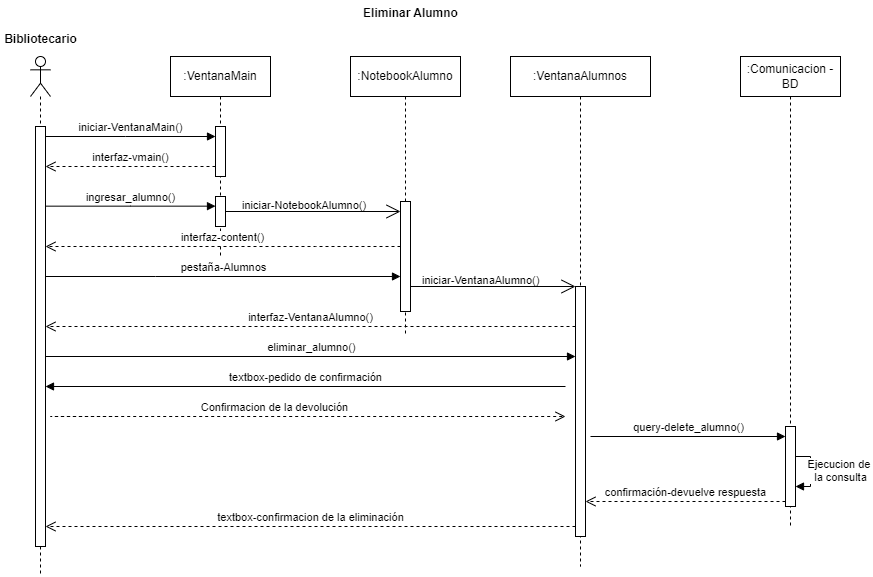

The diagram above was exported from draw.io. Its source (the exported page's mxGraphModel, read from the mxfile embedded in the PNG):
<mxGraphModel dx="1104" dy="508" grid="1" gridSize="10" guides="1" tooltips="1" connect="1" arrows="1" fold="1" page="1" pageScale="1" pageWidth="850" pageHeight="1100" math="0" shadow="0">
  <root>
    <mxCell id="vxvFicVM-7s0Lhu-WzuA-0" />
    <mxCell id="vxvFicVM-7s0Lhu-WzuA-1" parent="vxvFicVM-7s0Lhu-WzuA-0" />
    <mxCell id="vxvFicVM-7s0Lhu-WzuA-2" value=":VentanaMain" style="shape=umlLifeline;perimeter=lifelinePerimeter;whiteSpace=wrap;html=1;container=0;dropTarget=0;collapsible=0;recursiveResize=0;outlineConnect=0;portConstraint=eastwest;newEdgeStyle={&quot;edgeStyle&quot;:&quot;elbowEdgeStyle&quot;,&quot;elbow&quot;:&quot;vertical&quot;,&quot;curved&quot;:0,&quot;rounded&quot;:0};" parent="vxvFicVM-7s0Lhu-WzuA-1" vertex="1">
      <mxGeometry x="320" y="130" width="100" height="200" as="geometry" />
    </mxCell>
    <mxCell id="vxvFicVM-7s0Lhu-WzuA-3" value="" style="html=1;points=[];perimeter=orthogonalPerimeter;outlineConnect=0;targetShapes=umlLifeline;portConstraint=eastwest;newEdgeStyle={&quot;edgeStyle&quot;:&quot;elbowEdgeStyle&quot;,&quot;elbow&quot;:&quot;vertical&quot;,&quot;curved&quot;:0,&quot;rounded&quot;:0};" parent="vxvFicVM-7s0Lhu-WzuA-2" vertex="1">
      <mxGeometry x="45" y="70" width="10" height="50" as="geometry" />
    </mxCell>
    <mxCell id="vxvFicVM-7s0Lhu-WzuA-4" value="" style="html=1;points=[];perimeter=orthogonalPerimeter;outlineConnect=0;targetShapes=umlLifeline;portConstraint=eastwest;newEdgeStyle={&quot;edgeStyle&quot;:&quot;elbowEdgeStyle&quot;,&quot;elbow&quot;:&quot;vertical&quot;,&quot;curved&quot;:0,&quot;rounded&quot;:0};" parent="vxvFicVM-7s0Lhu-WzuA-2" vertex="1">
      <mxGeometry x="45" y="140" width="10" height="30" as="geometry" />
    </mxCell>
    <mxCell id="vxvFicVM-7s0Lhu-WzuA-5" value=":NotebookAlumno" style="shape=umlLifeline;perimeter=lifelinePerimeter;whiteSpace=wrap;html=1;container=0;dropTarget=0;collapsible=0;recursiveResize=0;outlineConnect=0;portConstraint=eastwest;newEdgeStyle={&quot;edgeStyle&quot;:&quot;elbowEdgeStyle&quot;,&quot;elbow&quot;:&quot;vertical&quot;,&quot;curved&quot;:0,&quot;rounded&quot;:0};" parent="vxvFicVM-7s0Lhu-WzuA-1" vertex="1">
      <mxGeometry x="500" y="130" width="110" height="280" as="geometry" />
    </mxCell>
    <mxCell id="vxvFicVM-7s0Lhu-WzuA-6" value="" style="html=1;points=[];perimeter=orthogonalPerimeter;outlineConnect=0;targetShapes=umlLifeline;portConstraint=eastwest;newEdgeStyle={&quot;edgeStyle&quot;:&quot;elbowEdgeStyle&quot;,&quot;elbow&quot;:&quot;vertical&quot;,&quot;curved&quot;:0,&quot;rounded&quot;:0};" parent="vxvFicVM-7s0Lhu-WzuA-5" vertex="1">
      <mxGeometry x="50" y="145" width="10" height="110" as="geometry" />
    </mxCell>
    <mxCell id="vxvFicVM-7s0Lhu-WzuA-7" value="" style="shape=umlLifeline;perimeter=lifelinePerimeter;whiteSpace=wrap;html=1;container=1;dropTarget=0;collapsible=0;recursiveResize=0;outlineConnect=0;portConstraint=eastwest;newEdgeStyle={&quot;curved&quot;:0,&quot;rounded&quot;:0};participant=umlActor;" parent="vxvFicVM-7s0Lhu-WzuA-1" vertex="1">
      <mxGeometry x="180" y="130" width="20" height="520" as="geometry" />
    </mxCell>
    <mxCell id="vxvFicVM-7s0Lhu-WzuA-8" value="" style="html=1;points=[];perimeter=orthogonalPerimeter;outlineConnect=0;targetShapes=umlLifeline;portConstraint=eastwest;newEdgeStyle={&quot;edgeStyle&quot;:&quot;elbowEdgeStyle&quot;,&quot;elbow&quot;:&quot;vertical&quot;,&quot;curved&quot;:0,&quot;rounded&quot;:0};" parent="vxvFicVM-7s0Lhu-WzuA-7" vertex="1">
      <mxGeometry x="5" y="70" width="10" height="420" as="geometry" />
    </mxCell>
    <mxCell id="vxvFicVM-7s0Lhu-WzuA-9" value="Eliminar Alumno" style="text;align=center;fontStyle=1;verticalAlign=middle;spacingLeft=3;spacingRight=3;strokeColor=none;rotatable=0;points=[[0,0.5],[1,0.5]];portConstraint=eastwest;html=1;" parent="vxvFicVM-7s0Lhu-WzuA-1" vertex="1">
      <mxGeometry x="440" y="74" width="240" height="26" as="geometry" />
    </mxCell>
    <mxCell id="vxvFicVM-7s0Lhu-WzuA-10" value="iniciar-VentanaMain()" style="html=1;verticalAlign=bottom;endArrow=block;edgeStyle=elbowEdgeStyle;elbow=vertical;curved=0;rounded=0;" parent="vxvFicVM-7s0Lhu-WzuA-1" source="vxvFicVM-7s0Lhu-WzuA-8" target="vxvFicVM-7s0Lhu-WzuA-3" edge="1">
      <mxGeometry relative="1" as="geometry">
        <mxPoint x="190" y="210" as="sourcePoint" />
        <Array as="points">
          <mxPoint x="275" y="210" />
        </Array>
        <mxPoint x="360" y="210" as="targetPoint" />
      </mxGeometry>
    </mxCell>
    <mxCell id="vxvFicVM-7s0Lhu-WzuA-11" value="interfaz-vmain()" style="html=1;verticalAlign=bottom;endArrow=open;dashed=1;endSize=8;edgeStyle=elbowEdgeStyle;elbow=vertical;curved=0;rounded=0;" parent="vxvFicVM-7s0Lhu-WzuA-1" source="vxvFicVM-7s0Lhu-WzuA-3" target="vxvFicVM-7s0Lhu-WzuA-8" edge="1">
      <mxGeometry relative="1" as="geometry">
        <mxPoint x="210" y="240" as="targetPoint" />
        <Array as="points">
          <mxPoint x="320.19" y="240" />
        </Array>
        <mxPoint x="360" y="240" as="sourcePoint" />
      </mxGeometry>
    </mxCell>
    <mxCell id="vxvFicVM-7s0Lhu-WzuA-12" value="ingresar_alumno()" style="html=1;verticalAlign=bottom;endArrow=block;edgeStyle=elbowEdgeStyle;elbow=vertical;curved=0;rounded=0;" parent="vxvFicVM-7s0Lhu-WzuA-1" source="vxvFicVM-7s0Lhu-WzuA-8" target="vxvFicVM-7s0Lhu-WzuA-4" edge="1">
      <mxGeometry relative="1" as="geometry">
        <mxPoint x="200" y="279.65999999999997" as="sourcePoint" />
        <Array as="points">
          <mxPoint x="280" y="279.65999999999997" />
        </Array>
        <mxPoint x="330" y="280" as="targetPoint" />
      </mxGeometry>
    </mxCell>
    <mxCell id="vxvFicVM-7s0Lhu-WzuA-13" value="" style="endArrow=open;endFill=1;endSize=12;html=1;rounded=0;" parent="vxvFicVM-7s0Lhu-WzuA-1" source="vxvFicVM-7s0Lhu-WzuA-4" target="vxvFicVM-7s0Lhu-WzuA-6" edge="1">
      <mxGeometry width="160" relative="1" as="geometry">
        <mxPoint x="380" y="289.99999999999994" as="sourcePoint" />
        <mxPoint x="544" y="289.99999999999994" as="targetPoint" />
      </mxGeometry>
    </mxCell>
    <mxCell id="vxvFicVM-7s0Lhu-WzuA-14" value="&lt;span style=&quot;font-family: Helvetica; font-size: 11px; font-style: normal; font-variant-ligatures: normal; font-variant-caps: normal; font-weight: 400; letter-spacing: normal; orphans: 2; text-align: center; text-indent: 0px; text-transform: none; widows: 2; word-spacing: 0px; -webkit-text-stroke-width: 0px; white-space: nowrap; text-decoration-thickness: initial; text-decoration-style: initial; text-decoration-color: initial; float: none; display: inline !important; background-color: rgb(255, 255, 255);&quot;&gt;iniciar-NotebookAlumno()&lt;/span&gt;" style="text;whiteSpace=wrap;html=1;" parent="vxvFicVM-7s0Lhu-WzuA-1" vertex="1">
      <mxGeometry x="390" y="265" width="160" height="15" as="geometry" />
    </mxCell>
    <mxCell id="vxvFicVM-7s0Lhu-WzuA-15" value="interfaz-content()" style="html=1;verticalAlign=bottom;endArrow=open;dashed=1;endSize=8;edgeStyle=elbowEdgeStyle;elbow=vertical;curved=0;rounded=0;" parent="vxvFicVM-7s0Lhu-WzuA-1" source="vxvFicVM-7s0Lhu-WzuA-6" target="vxvFicVM-7s0Lhu-WzuA-8" edge="1">
      <mxGeometry relative="1" as="geometry">
        <mxPoint x="210" y="320" as="targetPoint" />
        <Array as="points">
          <mxPoint x="465.19" y="320" />
        </Array>
        <mxPoint x="510" y="320" as="sourcePoint" />
      </mxGeometry>
    </mxCell>
    <mxCell id="vxvFicVM-7s0Lhu-WzuA-16" value="pestaña-Alumnos" style="html=1;verticalAlign=bottom;endArrow=block;edgeStyle=elbowEdgeStyle;elbow=vertical;curved=0;rounded=0;" parent="vxvFicVM-7s0Lhu-WzuA-1" source="vxvFicVM-7s0Lhu-WzuA-8" target="vxvFicVM-7s0Lhu-WzuA-6" edge="1">
      <mxGeometry relative="1" as="geometry">
        <mxPoint x="210" y="350" as="sourcePoint" />
        <Array as="points">
          <mxPoint x="305" y="350" />
        </Array>
        <mxPoint x="390" y="350.34000000000003" as="targetPoint" />
      </mxGeometry>
    </mxCell>
    <mxCell id="vxvFicVM-7s0Lhu-WzuA-17" value=":VentanaAlumnos" style="shape=umlLifeline;perimeter=lifelinePerimeter;whiteSpace=wrap;html=1;container=1;dropTarget=0;collapsible=0;recursiveResize=0;outlineConnect=0;portConstraint=eastwest;newEdgeStyle={&quot;curved&quot;:0,&quot;rounded&quot;:0};" parent="vxvFicVM-7s0Lhu-WzuA-1" vertex="1">
      <mxGeometry x="660" y="130" width="140" height="510" as="geometry" />
    </mxCell>
    <mxCell id="vxvFicVM-7s0Lhu-WzuA-18" value="" style="html=1;points=[];perimeter=orthogonalPerimeter;outlineConnect=0;targetShapes=umlLifeline;portConstraint=eastwest;newEdgeStyle={&quot;edgeStyle&quot;:&quot;elbowEdgeStyle&quot;,&quot;elbow&quot;:&quot;vertical&quot;,&quot;curved&quot;:0,&quot;rounded&quot;:0};" parent="vxvFicVM-7s0Lhu-WzuA-17" vertex="1">
      <mxGeometry x="65" y="230" width="10" height="250" as="geometry" />
    </mxCell>
    <mxCell id="vxvFicVM-7s0Lhu-WzuA-20" value="&lt;span style=&quot;font-family: Helvetica; font-size: 11px; font-style: normal; font-variant-ligatures: normal; font-variant-caps: normal; font-weight: 400; letter-spacing: normal; orphans: 2; text-align: center; text-indent: 0px; text-transform: none; widows: 2; word-spacing: 0px; -webkit-text-stroke-width: 0px; white-space: nowrap; text-decoration-thickness: initial; text-decoration-style: initial; text-decoration-color: initial; float: none; display: inline !important; background-color: rgb(255, 255, 255);&quot;&gt;iniciar-VentanaAlumno()&lt;/span&gt;" style="text;whiteSpace=wrap;html=1;" parent="vxvFicVM-7s0Lhu-WzuA-1" vertex="1">
      <mxGeometry x="570" y="340" width="160" height="30" as="geometry" />
    </mxCell>
    <mxCell id="vxvFicVM-7s0Lhu-WzuA-21" value="" style="endArrow=open;endFill=1;endSize=12;html=1;rounded=0;" parent="vxvFicVM-7s0Lhu-WzuA-1" source="vxvFicVM-7s0Lhu-WzuA-6" target="vxvFicVM-7s0Lhu-WzuA-18" edge="1">
      <mxGeometry width="160" relative="1" as="geometry">
        <mxPoint x="575" y="370" as="sourcePoint" />
        <mxPoint x="730" y="370" as="targetPoint" />
      </mxGeometry>
    </mxCell>
    <mxCell id="vxvFicVM-7s0Lhu-WzuA-22" value="interfaz-VentanaAlumno()" style="html=1;verticalAlign=bottom;endArrow=open;dashed=1;endSize=8;edgeStyle=elbowEdgeStyle;elbow=vertical;curved=0;rounded=0;" parent="vxvFicVM-7s0Lhu-WzuA-1" source="vxvFicVM-7s0Lhu-WzuA-18" target="vxvFicVM-7s0Lhu-WzuA-8" edge="1">
      <mxGeometry relative="1" as="geometry">
        <mxPoint x="377.5" y="400" as="targetPoint" />
        <Array as="points">
          <mxPoint x="647.69" y="400" />
        </Array>
        <mxPoint x="732.5" y="400" as="sourcePoint" />
      </mxGeometry>
    </mxCell>
    <mxCell id="vxvFicVM-7s0Lhu-WzuA-23" value="eliminar_alumno()" style="html=1;verticalAlign=bottom;endArrow=block;edgeStyle=elbowEdgeStyle;elbow=vertical;curved=0;rounded=0;" parent="vxvFicVM-7s0Lhu-WzuA-1" target="vxvFicVM-7s0Lhu-WzuA-18" edge="1">
      <mxGeometry relative="1" as="geometry">
        <mxPoint x="195.5" y="430" as="sourcePoint" />
        <Array as="points">
          <mxPoint x="310.5" y="430" />
        </Array>
        <mxPoint x="710" y="430" as="targetPoint" />
      </mxGeometry>
    </mxCell>
    <mxCell id="vxvFicVM-7s0Lhu-WzuA-24" value=":Comunicacion - BD" style="shape=umlLifeline;perimeter=lifelinePerimeter;whiteSpace=wrap;html=1;container=1;dropTarget=0;collapsible=0;recursiveResize=0;outlineConnect=0;portConstraint=eastwest;newEdgeStyle={&quot;curved&quot;:0,&quot;rounded&quot;:0};" parent="vxvFicVM-7s0Lhu-WzuA-1" vertex="1">
      <mxGeometry x="890" y="130" width="100" height="470" as="geometry" />
    </mxCell>
    <mxCell id="vxvFicVM-7s0Lhu-WzuA-25" value="" style="html=1;points=[[0,0,0,0,5],[0,1,0,0,-5],[1,0,0,0,5],[1,1,0,0,-5]];perimeter=orthogonalPerimeter;outlineConnect=0;targetShapes=umlLifeline;portConstraint=eastwest;newEdgeStyle={&quot;curved&quot;:0,&quot;rounded&quot;:0};" parent="vxvFicVM-7s0Lhu-WzuA-24" vertex="1">
      <mxGeometry x="45" y="370" width="10" height="80" as="geometry" />
    </mxCell>
    <mxCell id="vxvFicVM-7s0Lhu-WzuA-26" value="Ejecucion de&amp;nbsp;&lt;div&gt;la consulta&lt;/div&gt;" style="html=1;verticalAlign=bottom;endArrow=block;curved=0;rounded=0;" parent="vxvFicVM-7s0Lhu-WzuA-24" source="vxvFicVM-7s0Lhu-WzuA-25" target="vxvFicVM-7s0Lhu-WzuA-25" edge="1">
      <mxGeometry x="0.5" y="-30" width="80" relative="1" as="geometry">
        <mxPoint x="60" y="360" as="sourcePoint" />
        <mxPoint x="140" y="360" as="targetPoint" />
        <Array as="points">
          <mxPoint x="70" y="400" />
          <mxPoint x="70" y="430" />
        </Array>
        <mxPoint x="30" y="30" as="offset" />
      </mxGeometry>
    </mxCell>
    <mxCell id="vxvFicVM-7s0Lhu-WzuA-27" value="query-delete_alumno()" style="html=1;verticalAlign=bottom;endArrow=block;curved=0;rounded=0;" parent="vxvFicVM-7s0Lhu-WzuA-1" target="vxvFicVM-7s0Lhu-WzuA-25" edge="1">
      <mxGeometry width="80" relative="1" as="geometry">
        <mxPoint x="740" y="510" as="sourcePoint" />
        <mxPoint x="925" y="510" as="targetPoint" />
      </mxGeometry>
    </mxCell>
    <mxCell id="vxvFicVM-7s0Lhu-WzuA-28" value="confirmación-devuelve respuesta" style="html=1;verticalAlign=bottom;endArrow=open;dashed=1;endSize=8;curved=0;rounded=0;exitX=0;exitY=1;exitDx=0;exitDy=-5;exitPerimeter=0;" parent="vxvFicVM-7s0Lhu-WzuA-1" source="vxvFicVM-7s0Lhu-WzuA-25" target="vxvFicVM-7s0Lhu-WzuA-18" edge="1">
      <mxGeometry relative="1" as="geometry">
        <mxPoint x="919.9999999999998" y="550" as="sourcePoint" />
        <mxPoint x="800" y="555" as="targetPoint" />
      </mxGeometry>
    </mxCell>
    <mxCell id="vxvFicVM-7s0Lhu-WzuA-30" value="textbox-confirmacion de la eliminación" style="html=1;verticalAlign=bottom;endArrow=open;dashed=1;endSize=8;curved=0;rounded=0;" parent="vxvFicVM-7s0Lhu-WzuA-1" target="vxvFicVM-7s0Lhu-WzuA-8" edge="1">
      <mxGeometry relative="1" as="geometry">
        <mxPoint x="725" y="600" as="sourcePoint" />
        <mxPoint x="200" y="600" as="targetPoint" />
      </mxGeometry>
    </mxCell>
    <mxCell id="vxvFicVM-7s0Lhu-WzuA-31" value="Bibliotecario" style="text;align=center;fontStyle=1;verticalAlign=middle;spacingLeft=3;spacingRight=3;strokeColor=none;rotatable=0;points=[[0,0.5],[1,0.5]];portConstraint=eastwest;html=1;" parent="vxvFicVM-7s0Lhu-WzuA-1" vertex="1">
      <mxGeometry x="150" y="100" width="80" height="26" as="geometry" />
    </mxCell>
    <mxCell id="rUmHmiC1nyPcwLUdJ5Fw-0" value="textbox-pedido de confirmación" style="html=1;verticalAlign=bottom;endArrow=block;curved=0;rounded=0;" parent="vxvFicVM-7s0Lhu-WzuA-1" edge="1">
      <mxGeometry width="80" relative="1" as="geometry">
        <mxPoint x="715" y="460" as="sourcePoint" />
        <mxPoint x="195" y="460" as="targetPoint" />
      </mxGeometry>
    </mxCell>
    <mxCell id="rUmHmiC1nyPcwLUdJ5Fw-1" value="Confirmacion de la devolución" style="html=1;verticalAlign=bottom;endArrow=open;dashed=1;endSize=8;edgeStyle=elbowEdgeStyle;elbow=vertical;curved=0;rounded=0;" parent="vxvFicVM-7s0Lhu-WzuA-1" edge="1">
      <mxGeometry relative="1" as="geometry">
        <mxPoint x="715" y="490" as="targetPoint" />
        <Array as="points">
          <mxPoint x="200.00000000000006" y="490" />
        </Array>
        <mxPoint x="267.31" y="490" as="sourcePoint" />
      </mxGeometry>
    </mxCell>
  </root>
</mxGraphModel>